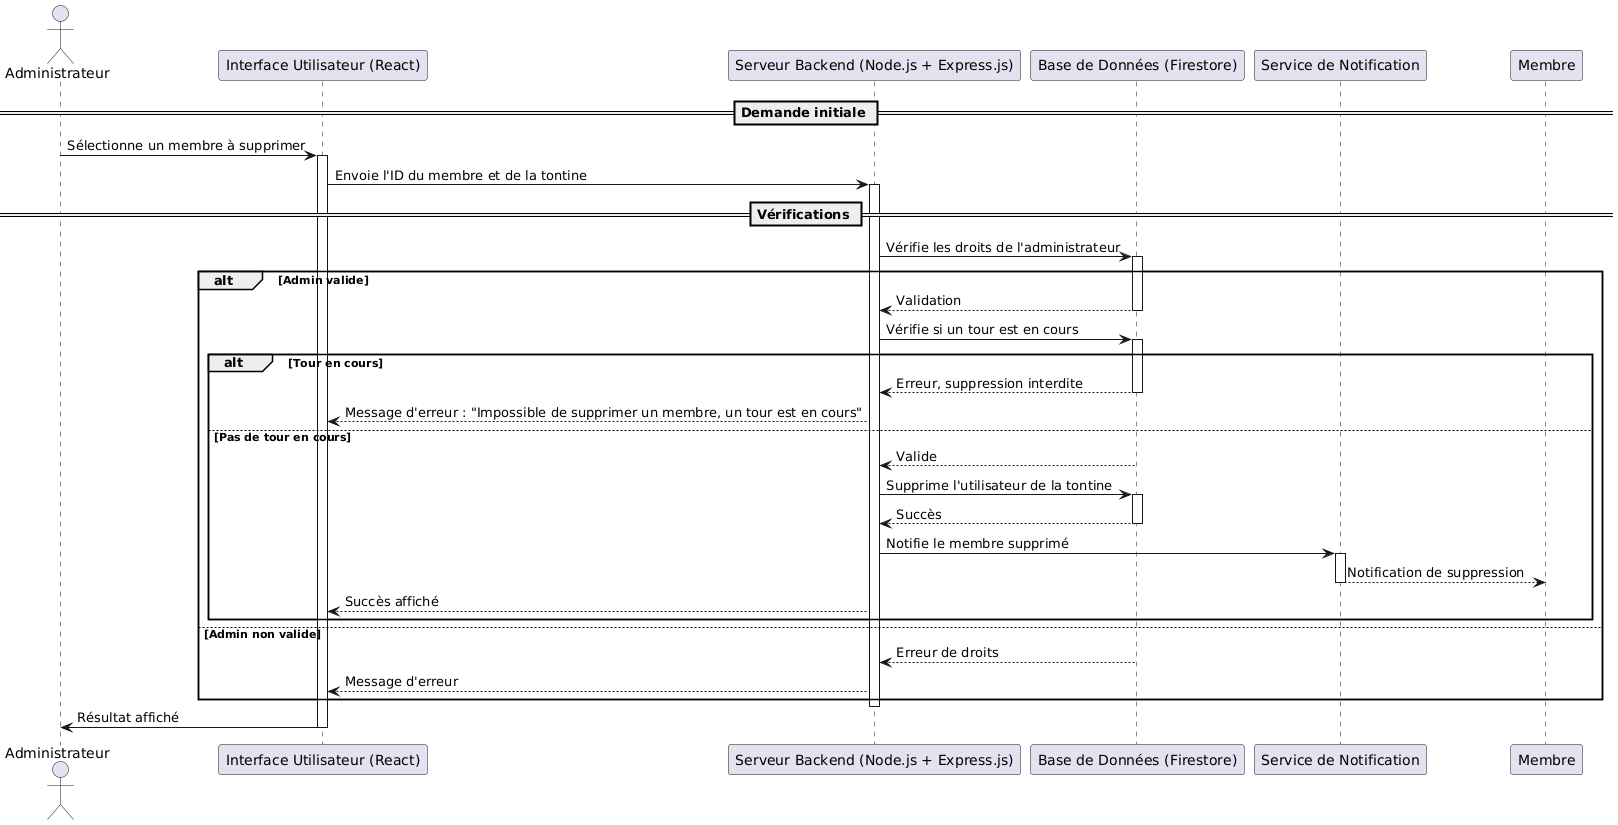

The diagram above was rendered by PlantUML. Its source (embedded in the PNG):
@startuml
actor Administrateur
participant "Interface Utilisateur (React)" as UI
participant "Serveur Backend (Node.js + Express.js)" as Backend
participant "Base de Données (Firestore)" as Firestore
participant "Service de Notification" as NotificationService

== Demande initiale ==
Administrateur -> UI : Sélectionne un membre à supprimer
activate UI
UI -> Backend : Envoie l'ID du membre et de la tontine
activate Backend

== Vérifications ==
Backend -> Firestore : Vérifie les droits de l'administrateur
activate Firestore
alt Admin valide
    Firestore --> Backend : Validation
    deactivate Firestore

    Backend -> Firestore : Vérifie si un tour est en cours
    activate Firestore
    alt Tour en cours
        Firestore --> Backend : Erreur, suppression interdite
        deactivate Firestore
        Backend --> UI : Message d'erreur : "Impossible de supprimer un membre, un tour est en cours"
    else Pas de tour en cours
        Firestore --> Backend : Valide
        deactivate Firestore

        Backend -> Firestore : Supprime l'utilisateur de la tontine
        activate Firestore
        Firestore --> Backend : Succès
        deactivate Firestore

        Backend -> NotificationService : Notifie le membre supprimé
        activate NotificationService
        NotificationService --> Membre : Notification de suppression
        deactivate NotificationService
        Backend --> UI : Succès affiché
    end
else Admin non valide
    Firestore --> Backend : Erreur de droits
    deactivate Firestore
    Backend --> UI : Message d'erreur
end
deactivate Backend
UI -> Administrateur : Résultat affiché
deactivate UI
@enduml